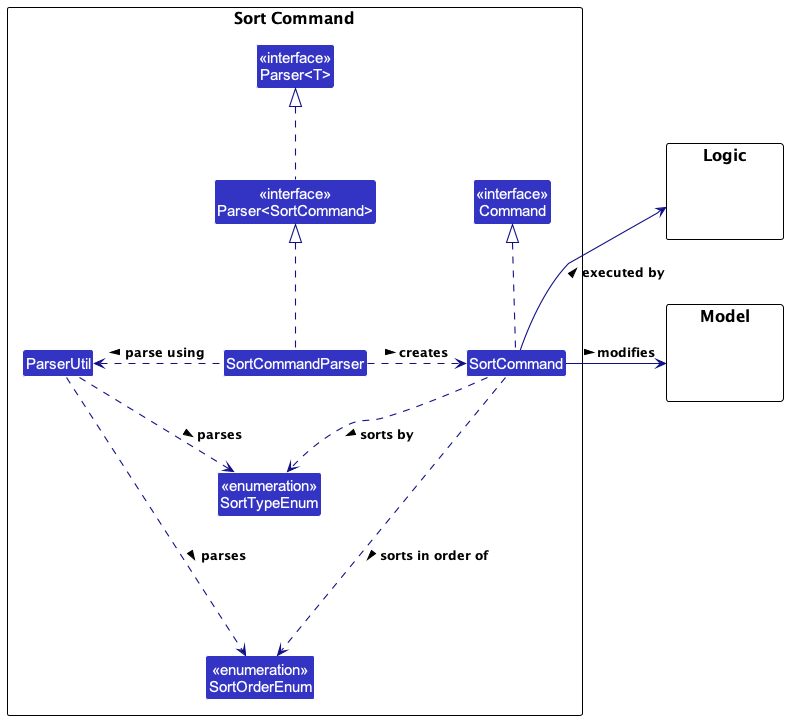

The diagram above was rendered by PlantUML. Its source (embedded in the PNG):
@startuml
!include style.puml
skinparam genericDisplay old
skinparam arrowThickness 1.1
skinparam arrowColor LOGIC_COLOR_T4
skinparam classBackgroundColor LOGIC_COLOR

package "Sort Command" {
    Class "<<enumeration>>\nSortTypeEnum" as SortTypeEnum
    Class "<<enumeration>>\nSortOrderEnum" as SortOrderEnum
    Class "<<interface>>\nCommand" as Command
    Class SortCommandParser
    Class SortCommand
    Class "<<interface>>\nParser<T>" as ParserGeneric
    Class "<<interface>>\nParser<SortCommand>" as Parser
    Class ParserUtil
}

package Model {
    class None #FFFFFF
}

package Logic {
    class None #FFFFFF
}

Logic -[hidden]down-> Model

Parser .up.|> ParserGeneric

SortCommand .up.|> Command
SortCommand .down...> SortOrderEnum : sorts in order of >
SortCommand .down.> SortTypeEnum : sorts by >
SortCommandParser .right.> SortCommand : creates >
SortCommandParser .up.|> Parser

ParserUtil ..> SortOrderEnum : parses >
ParserUtil ..> SortTypeEnum : parses >

SortCommandParser .left.> ParserUtil : parse using >

SortCommand --left-> Logic : executed by >
SortCommand --left-> Model : modifies >

@enduml